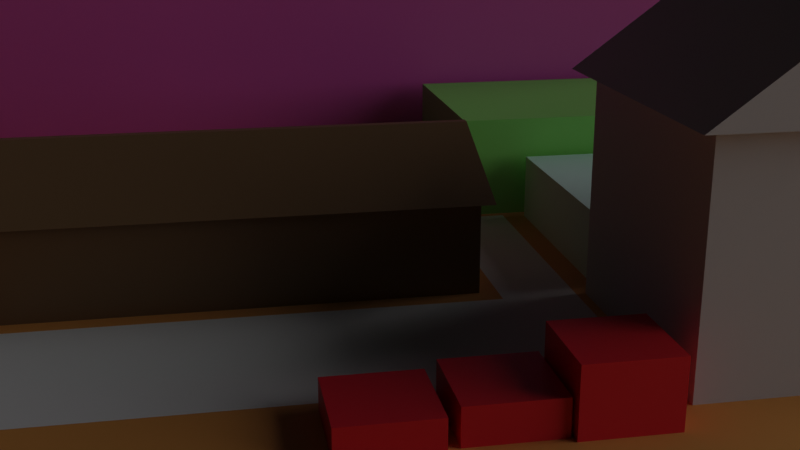 # Source: test_field.blend  (saved by Blender 3.4.6; exported with 4.5.12 LTS)
import bpy
from mathutils import Matrix  # noqa: F401  (used for matrix-valued properties, if any)

bpy.ops.wm.read_factory_settings(use_empty=True)
scene = bpy.context.scene
scene.name = 'Scene'

# ---- collections
col_collection = bpy.data.collections.new('Collection'); scene.collection.children.link(col_collection)

# ---- materials (node trees are filled in below, after node groups)
mat_material = bpy.data.materials.new('Material')
mat_material.alpha_threshold = 0.0
mat_material.use_transparent_shadow = False
mat_material.roughness = 0.5
mat_material.line_color = (0.0, 0.0, 0.0, 1.0)
mat_material_003 = bpy.data.materials.new('Material.003')
mat_material_003.use_transparent_shadow = False
mat_material_001 = bpy.data.materials.new('Material.001')
mat_material_001.alpha_threshold = 0.0
mat_material_001.use_transparent_shadow = False
mat_material_001.roughness = 0.5
mat_material_001.line_color = (0.0, 0.0, 0.0, 1.0)
mat_material_002 = bpy.data.materials.new('Material.002')
mat_material_002.alpha_threshold = 0.0
mat_material_002.use_transparent_shadow = False
mat_material_002.roughness = 0.5
mat_material_002.line_color = (0.0, 0.0, 0.0, 1.0)
mat_material_004 = bpy.data.materials.new('Material.004')
mat_material_004.alpha_threshold = 0.0
mat_material_004.use_transparent_shadow = False
mat_material_004.roughness = 0.5
mat_material_004.line_color = (0.0, 0.0, 0.0, 1.0)
mat_material_005 = bpy.data.materials.new('Material.005')
mat_material_005.alpha_threshold = 0.0
mat_material_005.use_transparent_shadow = False
mat_material_005.roughness = 0.5
mat_material_005.line_color = (0.0, 0.0, 0.0, 1.0)
mat_material_006 = bpy.data.materials.new('Material.006')
mat_material_006.use_transparent_shadow = False
mat_material_007 = bpy.data.materials.new('Material.007')
mat_material_007.use_transparent_shadow = False
mat_material_008 = bpy.data.materials.new('Material.008')
mat_material_008.use_transparent_shadow = False

# ---- material node trees
mat_material.use_nodes = True; mat_material.node_tree.nodes.clear()
_N = mat_material.node_tree.nodes; _L = mat_material.node_tree.links
n0 = _N.new('ShaderNodeOutputMaterial'); n0.name = 'Material Output'; n0.location = (300, 300)
n1 = _N.new('ShaderNodeBsdfPrincipled'); n1.name = 'Principled BSDF'; n1.location = (10, 300)
n1.distribution = 'GGX'
n1.subsurface_method = 'RANDOM_WALK_SKIN'
n1.inputs[0].default_value = (0.5962, 0.6094, 0.65, 1.0)
n1.inputs[3].default_value = 1.45
n1.inputs[27].default_value = (0.0, 0.0, 0.0, 1.0)
n1.inputs[28].default_value = 1.0
_L.new(n1.outputs[0], n0.inputs[0])
n0.is_active_output = True
mat_material_003.use_nodes = True; mat_material_003.node_tree.nodes.clear()
_N = mat_material_003.node_tree.nodes; _L = mat_material_003.node_tree.links
n0 = _N.new('ShaderNodeBsdfPrincipled'); n0.name = 'Principled BSDF'; n0.location = (10, 300)
n0.distribution = 'GGX'
n0.subsurface_method = 'RANDOM_WALK_SKIN'
n0.inputs[0].default_value = (0.8, 0.3677, 0.09252, 1.0)
n0.inputs[2].default_value = 0.842
n0.inputs[3].default_value = 1.45
n0.inputs[27].default_value = (0.0, 0.0, 0.0, 1.0)
n0.inputs[28].default_value = 1.0
n1 = _N.new('ShaderNodeOutputMaterial'); n1.name = 'Material Output'; n1.location = (300, 300)
_L.new(n0.outputs[0], n1.inputs[0])
n1.is_active_output = True
mat_material_001.use_nodes = True; mat_material_001.node_tree.nodes.clear()
_N = mat_material_001.node_tree.nodes; _L = mat_material_001.node_tree.links
n0 = _N.new('ShaderNodeOutputMaterial'); n0.name = 'Material Output'; n0.location = (300, 300)
n1 = _N.new('ShaderNodeBsdfPrincipled'); n1.name = 'Principled BSDF'; n1.location = (10, 300)
n1.distribution = 'GGX'
n1.subsurface_method = 'RANDOM_WALK_SKIN'
n1.inputs[0].default_value = (0.2266, 0.1354, 0.06351, 1.0)
n1.inputs[3].default_value = 1.45
n1.inputs[27].default_value = (0.0, 0.0, 0.0, 1.0)
n1.inputs[28].default_value = 1.0
_L.new(n1.outputs[0], n0.inputs[0])
n0.is_active_output = True
mat_material_002.use_nodes = True; mat_material_002.node_tree.nodes.clear()
_N = mat_material_002.node_tree.nodes; _L = mat_material_002.node_tree.links
n0 = _N.new('ShaderNodeOutputMaterial'); n0.name = 'Material Output'; n0.location = (300, 300)
n1 = _N.new('ShaderNodeBsdfPrincipled'); n1.name = 'Principled BSDF'; n1.location = (10, 300)
n1.distribution = 'GGX'
n1.subsurface_method = 'RANDOM_WALK_SKIN'
n1.inputs[0].default_value = (0.6803, 0.9551, 0.8731, 1.0)
n1.inputs[3].default_value = 1.45
n1.inputs[27].default_value = (0.0, 0.0, 0.0, 1.0)
n1.inputs[28].default_value = 1.0
_L.new(n1.outputs[0], n0.inputs[0])
n0.is_active_output = True
mat_material_004.use_nodes = True; mat_material_004.node_tree.nodes.clear()
_N = mat_material_004.node_tree.nodes; _L = mat_material_004.node_tree.links
n0 = _N.new('ShaderNodeOutputMaterial'); n0.name = 'Material Output'; n0.location = (300, 300)
n1 = _N.new('ShaderNodeBsdfPrincipled'); n1.name = 'Principled BSDF'; n1.location = (10, 300)
n1.distribution = 'GGX'
n1.subsurface_method = 'RANDOM_WALK_SKIN'
n1.inputs[0].default_value = (0.2991, 0.8, 0.187, 1.0)
n1.inputs[3].default_value = 1.45
n1.inputs[27].default_value = (0.0, 0.0, 0.0, 1.0)
n1.inputs[28].default_value = 1.0
_L.new(n1.outputs[0], n0.inputs[0])
n0.is_active_output = True
mat_material_005.use_nodes = True; mat_material_005.node_tree.nodes.clear()
_N = mat_material_005.node_tree.nodes; _L = mat_material_005.node_tree.links
n0 = _N.new('ShaderNodeOutputMaterial'); n0.name = 'Material Output'; n0.location = (300, 300)
n1 = _N.new('ShaderNodeBsdfPrincipled'); n1.name = 'Principled BSDF'; n1.location = (10, 300)
n1.distribution = 'GGX'
n1.subsurface_method = 'RANDOM_WALK_SKIN'
n1.inputs[0].default_value = (0.8, 0.1467, 0.5646, 1.0)
n1.inputs[3].default_value = 1.45
n1.inputs[27].default_value = (0.0, 0.0, 0.0, 1.0)
n1.inputs[28].default_value = 1.0
_L.new(n1.outputs[0], n0.inputs[0])
n0.is_active_output = True
mat_material_006.use_nodes = True; mat_material_006.node_tree.nodes.clear()
_N = mat_material_006.node_tree.nodes; _L = mat_material_006.node_tree.links
n0 = _N.new('ShaderNodeBsdfPrincipled'); n0.name = 'Principled BSDF'; n0.location = (10, 300)
n0.distribution = 'GGX'
n0.subsurface_method = 'RANDOM_WALK_SKIN'
n0.inputs[0].default_value = (0.8, 0.01795, 0.03322, 1.0)
n0.inputs[3].default_value = 1.45
n0.inputs[27].default_value = (0.0, 0.0, 0.0, 1.0)
n0.inputs[28].default_value = 1.0
n1 = _N.new('ShaderNodeOutputMaterial'); n1.name = 'Material Output'; n1.location = (300, 300)
_L.new(n0.outputs[0], n1.inputs[0])
n1.is_active_output = True
mat_material_007.use_nodes = True; mat_material_007.node_tree.nodes.clear()
_N = mat_material_007.node_tree.nodes; _L = mat_material_007.node_tree.links
n0 = _N.new('ShaderNodeBsdfPrincipled'); n0.name = 'Principled BSDF'; n0.location = (10, 300)
n0.distribution = 'GGX'
n0.subsurface_method = 'RANDOM_WALK_SKIN'
n0.inputs[0].default_value = (0.8, 0.01795, 0.03322, 1.0)
n0.inputs[3].default_value = 1.45
n0.inputs[27].default_value = (0.0, 0.0, 0.0, 1.0)
n0.inputs[28].default_value = 1.0
n1 = _N.new('ShaderNodeOutputMaterial'); n1.name = 'Material Output'; n1.location = (300, 300)
_L.new(n0.outputs[0], n1.inputs[0])
n1.is_active_output = True
mat_material_008.use_nodes = True; mat_material_008.node_tree.nodes.clear()
_N = mat_material_008.node_tree.nodes; _L = mat_material_008.node_tree.links
n0 = _N.new('ShaderNodeBsdfPrincipled'); n0.name = 'Principled BSDF'; n0.location = (10, 300)
n0.distribution = 'GGX'
n0.subsurface_method = 'RANDOM_WALK_SKIN'
n0.inputs[0].default_value = (0.8, 0.01795, 0.03322, 1.0)
n0.inputs[3].default_value = 1.45
n0.inputs[27].default_value = (0.0, 0.0, 0.0, 1.0)
n0.inputs[28].default_value = 1.0
n1 = _N.new('ShaderNodeOutputMaterial'); n1.name = 'Material Output'; n1.location = (300, 300)
_L.new(n0.outputs[0], n1.inputs[0])
n1.is_active_output = True

# ---- world
world_world = bpy.data.worlds.new('World'); scene.world = world_world
world_world.use_nodes = True; world_world.node_tree.nodes.clear()
_N = world_world.node_tree.nodes; _L = world_world.node_tree.links
n0 = _N.new('ShaderNodeOutputWorld'); n0.name = 'World Output'; n0.location = (300, 300)
n1 = _N.new('ShaderNodeBackground'); n1.name = 'Background'; n1.location = (10, 300)
n1.inputs[0].default_value = (0.05088, 0.05088, 0.05088, 1.0)
n1.inputs[1].default_value = 0.1
_L.new(n1.outputs[0], n0.inputs[0])
n0.is_active_output = True
world_world.color = (0.05088, 0.05088, 0.05088)
world_world.use_sun_shadow = False
world_world.sun_shadow_jitter_overblur = 0.0

# ---- cameras
cam_camera = bpy.data.cameras.new('Camera')
cam_camera.clip_end = 100.0
cam_camera.ortho_scale = 7.314

# ---- lights
light_light = bpy.data.lights.new('Light', 'SUN')
light_light.transmission_factor = 0.0
light_light.angle = 1.154
light_light.energy = 1.0
light_light.shadow_soft_size = 0.1
light_light.shadow_cascade_max_distance = 1000.0

# ---- meshes
me_cube = bpy.data.meshes.new('Cube')
me_cube.from_pydata([(1.0, 1.0, 1.0), (1.0, 1.0, -1.0), (1.0, -1.0, 1.0), (1.0, -1.0, -1.0), (-1.0, 1.0, 1.0), (-1.0, 1.0, -1.0), (-1.0, -1.0, 1.0), (-1.0, -1.0, -1.0), (1.15, 1.15, 1.0), (1.15, -1.15, 1.0), (-1.15, 1.15, 1.0), (-1.15, -1.15, 1.0), (1.15, 0.0224, 1.832), (1.15, -0.0224, 1.832), (-1.15, 0.0224, 1.832), (-1.15, -0.0224, 1.832)], [], [(4, 6, 11, 10), (3, 2, 6, 7), (7, 6, 4, 5), (5, 1, 3, 7), (1, 0, 2, 3), (5, 4, 0, 1), (10, 11, 15, 14), (2, 0, 8, 9), (0, 4, 10, 8), (6, 2, 9, 11), (12, 14, 15, 13), (11, 9, 13, 15), (8, 10, 14, 12), (9, 8, 12, 13)])
_uv = me_cube.uv_layers.new(name='UVMap')
_uv.uv.foreach_set('vector', [0.625, 0.25, 0.625, 0.0, 0.625, 0.0, 0.625, 0.25, 0.375, 0.75, 0.625, 0.75, 0.625, 1.0, 0.375, 1.0, 0.375, 0.0, 0.625, 0.0, 0.625, 0.25, 0.375, 0.25, 0.125, 0.5, 0.375, 0.5, 0.375, 0.75, 0.125, 0.75, 0.375, 0.5, 0.625, 0.5, 0.625, 0.75, 0.375, 0.75, 0.375, 0.25, 0.625, 0.25, 0.625, 0.5, 0.375, 0.5, 0.625, 0.25, 0.625, 0.0, 0.625, 0.0, 0.625, 0.25, 0.625, 0.75, 0.625, 0.5, 0.625, 0.5, 0.625, 0.75, 0.625, 0.5, 0.625, 0.25, 0.625, 0.25, 0.625, 0.5, 0.625, 1.0, 0.625, 0.75, 0.625, 0.75, 0.625, 1.0, 0.625, 0.5, 0.875, 0.5, 0.875, 0.75, 0.625, 0.75, 0.625, 1.0, 0.625, 0.75, 0.625, 0.75, 0.625, 1.0, 0.625, 0.5, 0.625, 0.25, 0.625, 0.25, 0.625, 0.5, 0.625, 0.75, 0.625, 0.5, 0.625, 0.5, 0.625, 0.75])
me_cube.materials.append(mat_material)
me_cube.use_mirror_vertex_groups = False
me_cube.update()
me_plane = bpy.data.meshes.new('Plane')
me_plane.from_pydata([(-29.89, -29.89, 0.0), (29.89, -29.89, 0.0), (-29.89, 29.89, 0.0), (29.89, 29.89, 0.0)], [], [(0, 1, 3, 2)])
_uv = me_plane.uv_layers.new(name='UVMap')
_uv.uv.foreach_set('vector', [0.0, 0.0, 1.0, 0.0, 1.0, 1.0, 0.0, 1.0])
me_plane.materials.append(mat_material_003)
me_plane.update()
me_cube_001 = bpy.data.meshes.new('Cube.001')
me_cube_001.from_pydata([(1.0, 1.0, 1.0), (1.0, 1.0, -1.0), (1.0, -1.0, 1.0), (1.0, -1.0, -1.0), (-1.0, 1.0, 1.0), (-1.0, 1.0, -1.0), (-1.0, -1.0, 1.0), (-1.0, -1.0, -1.0), (1.0, 1.0, 1.0), (1.0, -1.0, 1.0), (-1.0, 1.0, 1.0), (-1.0, -1.0, 1.0), (1.057, 1.057, 1.0), (1.057, -1.057, 1.0), (-1.057, 1.057, 1.0), (-1.057, -1.057, 1.0), (0.04062, 1.057, 1.891), (0.04062, -1.057, 1.891), (-0.04062, 1.057, 1.891), (-0.04062, -1.057, 1.891)], [], [(4, 6, 11, 10), (3, 2, 6, 7), (7, 6, 4, 5), (5, 1, 3, 7), (1, 0, 2, 3), (5, 4, 0, 1), (10, 11, 15, 14), (2, 0, 8, 9), (0, 4, 10, 8), (6, 2, 9, 11), (14, 15, 19, 18), (11, 9, 13, 15), (8, 10, 14, 12), (9, 8, 12, 13), (16, 18, 19, 17), (15, 13, 17, 19), (12, 14, 18, 16), (13, 12, 16, 17)])
_uv = me_cube_001.uv_layers.new(name='UVMap')
_uv.uv.foreach_set('vector', [0.625, 0.25, 0.625, 0.0, 0.625, 0.0, 0.625, 0.25, 0.375, 0.75, 0.625, 0.75, 0.625, 1.0, 0.375, 1.0, 0.375, 0.0, 0.625, 0.0, 0.625, 0.25, 0.375, 0.25, 0.125, 0.5, 0.375, 0.5, 0.375, 0.75, 0.125, 0.75, 0.375, 0.5, 0.625, 0.5, 0.625, 0.75, 0.375, 0.75, 0.375, 0.25, 0.625, 0.25, 0.625, 0.5, 0.375, 0.5, 0.625, 0.25, 0.625, 0.0, 0.625, 0.0, 0.625, 0.25, 0.625, 0.75, 0.625, 0.5, 0.625, 0.5, 0.625, 0.75, 0.625, 0.5, 0.625, 0.25, 0.625, 0.25, 0.625, 0.5, 0.625, 1.0, 0.625, 0.75, 0.625, 0.75, 0.625, 1.0, 0.625, 0.25, 0.625, 0.0, 0.625, 0.0, 0.625, 0.25, 0.625, 1.0, 0.625, 0.75, 0.625, 0.75, 0.625, 1.0, 0.625, 0.5, 0.625, 0.25, 0.625, 0.25, 0.625, 0.5, 0.625, 0.75, 0.625, 0.5, 0.625, 0.5, 0.625, 0.75, 0.625, 0.5, 0.875, 0.5, 0.875, 0.75, 0.625, 0.75, 0.625, 1.0, 0.625, 0.75, 0.625, 0.75, 0.625, 1.0, 0.625, 0.5, 0.625, 0.25, 0.625, 0.25, 0.625, 0.5, 0.625, 0.75, 0.625, 0.5, 0.625, 0.5, 0.625, 0.75])
me_cube_001.materials.append(mat_material_001)
me_cube_001.use_mirror_vertex_groups = False
me_cube_001.update()
me_cube_002 = bpy.data.meshes.new('Cube.002')
me_cube_002.from_pydata([(1.0, 1.0, 1.0), (1.0, 1.0, -1.0), (1.0, -1.0, 1.0), (1.0, -1.0, -1.0), (-1.0, 1.0, 1.0), (-1.0, 1.0, -1.0), (-1.0, -1.0, 1.0), (-1.0, -1.0, -1.0)], [], [(0, 4, 6, 2), (3, 2, 6, 7), (7, 6, 4, 5), (5, 1, 3, 7), (1, 0, 2, 3), (5, 4, 0, 1)])
_uv = me_cube_002.uv_layers.new(name='UVMap')
_uv.uv.foreach_set('vector', [0.625, 0.5, 0.875, 0.5, 0.875, 0.75, 0.625, 0.75, 0.375, 0.75, 0.625, 0.75, 0.625, 1.0, 0.375, 1.0, 0.375, 0.0, 0.625, 0.0, 0.625, 0.25, 0.375, 0.25, 0.125, 0.5, 0.375, 0.5, 0.375, 0.75, 0.125, 0.75, 0.375, 0.5, 0.625, 0.5, 0.625, 0.75, 0.375, 0.75, 0.375, 0.25, 0.625, 0.25, 0.625, 0.5, 0.375, 0.5])
me_cube_002.materials.append(mat_material_002)
me_cube_002.use_mirror_vertex_groups = False
me_cube_002.update()
me_cube_003 = bpy.data.meshes.new('Cube.003')
me_cube_003.from_pydata([(1.0, 1.0, 1.0), (1.0, 1.0, -1.0), (1.0, -1.0, 1.0), (1.0, -1.0, -1.0), (-1.0, 1.0, 1.0), (-1.0, 1.0, -1.0), (-1.0, -1.0, 1.0), (-1.0, -1.0, -1.0)], [], [(0, 4, 6, 2), (3, 2, 6, 7), (7, 6, 4, 5), (5, 1, 3, 7), (1, 0, 2, 3), (5, 4, 0, 1)])
_uv = me_cube_003.uv_layers.new(name='UVMap')
_uv.uv.foreach_set('vector', [0.625, 0.5, 0.875, 0.5, 0.875, 0.75, 0.625, 0.75, 0.375, 0.75, 0.625, 0.75, 0.625, 1.0, 0.375, 1.0, 0.375, 0.0, 0.625, 0.0, 0.625, 0.25, 0.375, 0.25, 0.125, 0.5, 0.375, 0.5, 0.375, 0.75, 0.125, 0.75, 0.375, 0.5, 0.625, 0.5, 0.625, 0.75, 0.375, 0.75, 0.375, 0.25, 0.625, 0.25, 0.625, 0.5, 0.375, 0.5])
me_cube_003.materials.append(mat_material_004)
me_cube_003.use_mirror_vertex_groups = False
me_cube_003.update()
me_cube_004 = bpy.data.meshes.new('Cube.004')
me_cube_004.from_pydata([(1.0, 1.0, 1.0), (1.0, 1.0, -1.0), (1.0, -1.0, 1.0), (1.0, -1.0, -1.0), (-1.0, 1.0, 1.0), (-1.0, 1.0, -1.0), (-1.0, -1.0, 1.0), (-1.0, -1.0, -1.0)], [], [(0, 4, 6, 2), (3, 2, 6, 7), (7, 6, 4, 5), (5, 1, 3, 7), (1, 0, 2, 3), (5, 4, 0, 1)])
_uv = me_cube_004.uv_layers.new(name='UVMap')
_uv.uv.foreach_set('vector', [0.625, 0.5, 0.875, 0.5, 0.875, 0.75, 0.625, 0.75, 0.375, 0.75, 0.625, 0.75, 0.625, 1.0, 0.375, 1.0, 0.375, 0.0, 0.625, 0.0, 0.625, 0.25, 0.375, 0.25, 0.125, 0.5, 0.375, 0.5, 0.375, 0.75, 0.125, 0.75, 0.375, 0.5, 0.625, 0.5, 0.625, 0.75, 0.375, 0.75, 0.375, 0.25, 0.625, 0.25, 0.625, 0.5, 0.375, 0.5])
me_cube_004.materials.append(mat_material_005)
me_cube_004.use_mirror_vertex_groups = False
me_cube_004.update()
me_plane_001 = bpy.data.meshes.new('Plane.001')
me_plane_001.from_pydata([(-1.0, -1.0, 0.0), (0.537, -1.0, 0.0), (-1.0, 3.476, 0.0), (0.537, 3.476, 0.0), (-1.0, 2.871, 0.0), (0.537, 2.854, 0.0), (-3.178, 3.476, 0.0), (-3.178, 2.871, 0.0)], [], [(0, 1, 5, 4), (4, 2, 6, 7), (4, 5, 3, 2)])
_uv = me_plane_001.uv_layers.new(name='UVMap')
_uv.uv.foreach_set('vector', [0.0, 0.0, 1.0, 0.0, 1.0, 0.8611, 0.0, 0.865, 0.0, 0.865, 0.0, 1.0, 0.0, 1.0, 0.0, 0.865, 0.0, 0.865, 1.0, 0.8611, 1.0, 1.0, 0.0, 1.0])
me_plane_001.update()
me_cube_005 = bpy.data.meshes.new('Cube.005')
me_cube_005.from_pydata([(-1.0, -1.0, -1.0), (-1.0, -1.0, 1.0), (-1.0, 1.0, -1.0), (-1.0, 1.0, 1.0), (1.0, -1.0, -1.0), (1.0, -1.0, 1.0), (1.0, 1.0, -1.0), (1.0, 1.0, 1.0)], [], [(0, 1, 3, 2), (2, 3, 7, 6), (6, 7, 5, 4), (4, 5, 1, 0), (2, 6, 4, 0), (7, 3, 1, 5)])
_uv = me_cube_005.uv_layers.new(name='UVMap')
_uv.uv.foreach_set('vector', [0.375, 0.0, 0.625, 0.0, 0.625, 0.25, 0.375, 0.25, 0.375, 0.25, 0.625, 0.25, 0.625, 0.5, 0.375, 0.5, 0.375, 0.5, 0.625, 0.5, 0.625, 0.75, 0.375, 0.75, 0.375, 0.75, 0.625, 0.75, 0.625, 1.0, 0.375, 1.0, 0.125, 0.5, 0.375, 0.5, 0.375, 0.75, 0.125, 0.75, 0.625, 0.5, 0.875, 0.5, 0.875, 0.75, 0.625, 0.75])
me_cube_005.materials.append(mat_material_006)
me_cube_005.update()
me_cube_006 = bpy.data.meshes.new('Cube.006')
me_cube_006.from_pydata([(-1.0, -1.0, -1.0), (-1.0, -1.0, 1.0), (-1.0, 1.0, -1.0), (-1.0, 1.0, 1.0), (1.0, -1.0, -1.0), (1.0, -1.0, 1.0), (1.0, 1.0, -1.0), (1.0, 1.0, 1.0)], [], [(0, 1, 3, 2), (2, 3, 7, 6), (6, 7, 5, 4), (4, 5, 1, 0), (2, 6, 4, 0), (7, 3, 1, 5)])
_uv = me_cube_006.uv_layers.new(name='UVMap')
_uv.uv.foreach_set('vector', [0.375, 0.0, 0.625, 0.0, 0.625, 0.25, 0.375, 0.25, 0.375, 0.25, 0.625, 0.25, 0.625, 0.5, 0.375, 0.5, 0.375, 0.5, 0.625, 0.5, 0.625, 0.75, 0.375, 0.75, 0.375, 0.75, 0.625, 0.75, 0.625, 1.0, 0.375, 1.0, 0.125, 0.5, 0.375, 0.5, 0.375, 0.75, 0.125, 0.75, 0.625, 0.5, 0.875, 0.5, 0.875, 0.75, 0.625, 0.75])
me_cube_006.materials.append(mat_material_007)
me_cube_006.update()
me_cube_007 = bpy.data.meshes.new('Cube.007')
me_cube_007.from_pydata([(-1.0, -1.0, -1.0), (-1.0, -1.0, 1.0), (-1.0, 1.0, -1.0), (-1.0, 1.0, 1.0), (1.0, -1.0, -1.0), (1.0, -1.0, 1.0), (1.0, 1.0, -1.0), (1.0, 1.0, 1.0)], [], [(0, 1, 3, 2), (2, 3, 7, 6), (6, 7, 5, 4), (4, 5, 1, 0), (2, 6, 4, 0), (7, 3, 1, 5)])
_uv = me_cube_007.uv_layers.new(name='UVMap')
_uv.uv.foreach_set('vector', [0.375, 0.0, 0.625, 0.0, 0.625, 0.25, 0.375, 0.25, 0.375, 0.25, 0.625, 0.25, 0.625, 0.5, 0.375, 0.5, 0.375, 0.5, 0.625, 0.5, 0.625, 0.75, 0.375, 0.75, 0.375, 0.75, 0.625, 0.75, 0.625, 1.0, 0.375, 1.0, 0.125, 0.5, 0.375, 0.5, 0.375, 0.75, 0.125, 0.75, 0.625, 0.5, 0.875, 0.5, 0.875, 0.75, 0.625, 0.75])
me_cube_007.materials.append(mat_material_008)
me_cube_007.update()

# ---- objects
ob_cube = bpy.data.objects.new('Cube', me_cube)
ob_light = bpy.data.objects.new('Light', light_light)
ob_camera = bpy.data.objects.new('Camera', cam_camera)
ob_plane = bpy.data.objects.new('Plane', me_plane)
ob_cube_001 = bpy.data.objects.new('Cube.001', me_cube_001)
ob_cube_002 = bpy.data.objects.new('Cube.002', me_cube_002)
ob_cube_003 = bpy.data.objects.new('Cube.003', me_cube_003)
ob_cube_004 = bpy.data.objects.new('Cube.004', me_cube_004)
ob_plane_001 = bpy.data.objects.new('Plane.001', me_plane_001)
ob_cube_005 = bpy.data.objects.new('Cube.005', me_cube_005)
ob_cube_006 = bpy.data.objects.new('Cube.006', me_cube_006)
ob_cube_007 = bpy.data.objects.new('Cube.007', me_cube_007)

# ---- transforms, parenting, visibility, modifiers, constraints
ob_cube.location = (0.0, 0.0, 0.7917)
ob_cube.lock_rotations_4d = False
ob_cube.empty_display_type = 'ARROWS'
ob_cube.lineart.crease_threshold = 0.0
ob_light.location = (4.076, 1.005, 5.904)
ob_light.rotation_euler = (1.342, 0.5746, 2.872)
ob_light.lock_rotations_4d = False
ob_light.empty_display_type = 'ARROWS'
ob_light.color = (0.0, 0.0, 0.0, 0.0)
ob_light.lineart.crease_threshold = 0.0
ob_camera.location = (6.925, -3.997, 3.227)
ob_camera.rotation_euler = (1.263, 2.3e-08, 1.386)
ob_camera.lock_rotations_4d = False
ob_camera.empty_display_type = 'ARROWS'
ob_camera.color = (0.0, 0.0, 0.0, 0.0)
ob_camera.display_type = 'WIRE'
ob_camera.lineart.crease_threshold = 0.0
ob_plane.location = (0.0, 0.0, 0.0)
ob_cube_001.location = (-2.165, -3.75, 0.2453)
ob_cube_001.scale = (1.0, 1.914, 0.5023)
ob_cube_001.lock_rotations_4d = False
ob_cube_001.empty_display_type = 'ARROWS'
ob_cube_001.lineart.crease_threshold = 0.0
ob_cube_002.location = (-2.13, 0.1246, 0.2815)
ob_cube_002.scale = (1.0, 1.0, 0.3152)
ob_cube_002.lock_rotations_4d = False
ob_cube_002.empty_display_type = 'ARROWS'
ob_cube_002.lineart.crease_threshold = 0.0
ob_cube_003.location = (-4.251, 0.2515, 0.3066)
ob_cube_003.scale = (1.0, 1.713, 0.6391)
ob_cube_003.lock_rotations_4d = False
ob_cube_003.empty_display_type = 'ARROWS'
ob_cube_003.lineart.crease_threshold = 0.0
ob_cube_004.location = (-6.413, -4.038, 0.3066)
ob_cube_004.scale = (1.0, 6.171, -3.776)
ob_cube_004.lock_rotations_4d = False
ob_cube_004.empty_display_type = 'ARROWS'
ob_cube_004.lineart.crease_threshold = 0.0
ob_plane_001.location = (0.0, -4.555, 0.0009417)
ob_cube_005.location = (0.9868, -1.54, 0.1631)
ob_cube_005.scale = (0.3386, 0.3386, 0.3386)
ob_cube_006.location = (0.9321, -2.239, -0.06911)
ob_cube_006.scale = (0.3386, 0.3386, 0.3386)
ob_cube_007.location = (0.9791, -3.004, -0.1067)
ob_cube_007.scale = (0.3386, 0.3386, 0.3386)

# ---- collection membership
col_collection.objects.link(ob_cube)
col_collection.objects.link(ob_light)
col_collection.objects.link(ob_camera)
col_collection.objects.link(ob_plane)
col_collection.objects.link(ob_cube_001)
col_collection.objects.link(ob_cube_002)
col_collection.objects.link(ob_cube_003)
col_collection.objects.link(ob_cube_004)
col_collection.objects.link(ob_plane_001)
col_collection.objects.link(ob_cube_005)
col_collection.objects.link(ob_cube_006)
col_collection.objects.link(ob_cube_007)

# ---- scene / render settings (as saved in the file)
scene.camera = ob_camera
scene.frame_start = 1; scene.frame_end = 250; scene.frame_set(1)
scene.render.engine = 'BLENDER_EEVEE_NEXT'
scene.cycles.sampling_pattern = 'TABULATED_SOBOL'
scene.cycles.use_light_tree = False
scene.view_settings.view_transform = 'Filmic'
bpy.context.view_layer.update()
